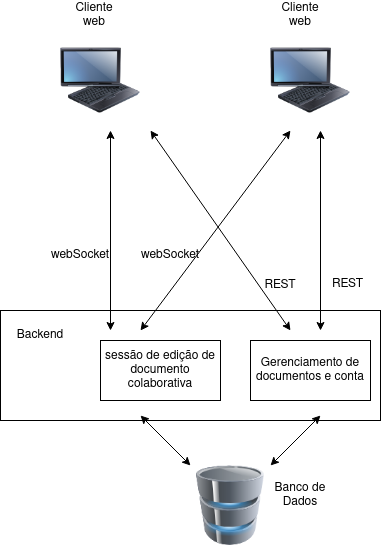

The diagram above was exported from draw.io. Its source (the exported page's mxGraphModel, read from the mxfile embedded in the PNG):
<mxGraphModel dx="1114" dy="586" grid="1" gridSize="10" guides="1" tooltips="1" connect="1" arrows="1" fold="1" page="1" pageScale="1" pageWidth="827" pageHeight="1169" math="0" shadow="0">
  <root>
    <mxCell id="0" />
    <mxCell id="1" parent="0" />
    <mxCell id="0XRelH-bKSYTIwhhzhDV-25" value="" style="rounded=0;whiteSpace=wrap;html=1;" vertex="1" parent="1">
      <mxGeometry x="290" y="350" width="380" height="110" as="geometry" />
    </mxCell>
    <mxCell id="0XRelH-bKSYTIwhhzhDV-2" value="" style="image;html=1;image=img/lib/clip_art/computers/Database_128x128.png" vertex="1" parent="1">
      <mxGeometry x="480" y="505" width="80" height="80" as="geometry" />
    </mxCell>
    <mxCell id="0XRelH-bKSYTIwhhzhDV-3" value="" style="image;html=1;image=img/lib/clip_art/computers/Fujitsu_Tablet_128x128.png" vertex="1" parent="1">
      <mxGeometry x="560" y="80" width="80" height="80" as="geometry" />
    </mxCell>
    <mxCell id="0XRelH-bKSYTIwhhzhDV-4" value="" style="image;html=1;image=img/lib/clip_art/computers/Fujitsu_Tablet_128x128.png" vertex="1" parent="1">
      <mxGeometry x="350" y="80" width="80" height="80" as="geometry" />
    </mxCell>
    <mxCell id="0XRelH-bKSYTIwhhzhDV-6" value="" style="endArrow=classic;startArrow=classic;html=1;rounded=0;" edge="1" parent="1">
      <mxGeometry width="50" height="50" relative="1" as="geometry">
        <mxPoint x="610" y="370" as="sourcePoint" />
        <mxPoint x="610" y="170" as="targetPoint" />
      </mxGeometry>
    </mxCell>
    <mxCell id="0XRelH-bKSYTIwhhzhDV-7" value="" style="endArrow=classic;startArrow=classic;html=1;rounded=0;" edge="1" parent="1">
      <mxGeometry width="50" height="50" relative="1" as="geometry">
        <mxPoint x="580" y="370" as="sourcePoint" />
        <mxPoint x="440" y="170" as="targetPoint" />
      </mxGeometry>
    </mxCell>
    <mxCell id="0XRelH-bKSYTIwhhzhDV-10" value="&lt;div&gt;Gerenciamento de&lt;/div&gt;&lt;div&gt;documentos e conta&lt;/div&gt;" style="rounded=0;whiteSpace=wrap;html=1;" vertex="1" parent="1">
      <mxGeometry x="540" y="380" width="120" height="60" as="geometry" />
    </mxCell>
    <mxCell id="0XRelH-bKSYTIwhhzhDV-11" value="sessão de edição de documento colaborativa" style="rounded=0;whiteSpace=wrap;html=1;" vertex="1" parent="1">
      <mxGeometry x="390" y="380" width="120" height="60" as="geometry" />
    </mxCell>
    <mxCell id="0XRelH-bKSYTIwhhzhDV-12" value="REST" style="text;html=1;strokeColor=none;fillColor=none;align=center;verticalAlign=middle;whiteSpace=wrap;rounded=0;" vertex="1" parent="1">
      <mxGeometry x="540" y="310" width="60" height="30" as="geometry" />
    </mxCell>
    <mxCell id="0XRelH-bKSYTIwhhzhDV-13" value="REST" style="text;whiteSpace=wrap;html=1;" vertex="1" parent="1">
      <mxGeometry x="620" y="310" width="60" height="40" as="geometry" />
    </mxCell>
    <mxCell id="0XRelH-bKSYTIwhhzhDV-15" value="Cliente web" style="text;html=1;strokeColor=none;fillColor=none;align=center;verticalAlign=middle;whiteSpace=wrap;rounded=0;" vertex="1" parent="1">
      <mxGeometry x="354" y="40" width="60" height="30" as="geometry" />
    </mxCell>
    <mxCell id="0XRelH-bKSYTIwhhzhDV-16" value="Cliente web" style="text;html=1;strokeColor=none;fillColor=none;align=center;verticalAlign=middle;whiteSpace=wrap;rounded=0;" vertex="1" parent="1">
      <mxGeometry x="560" y="40" width="60" height="30" as="geometry" />
    </mxCell>
    <mxCell id="0XRelH-bKSYTIwhhzhDV-17" value="" style="endArrow=classic;startArrow=classic;html=1;rounded=0;" edge="1" parent="1">
      <mxGeometry width="50" height="50" relative="1" as="geometry">
        <mxPoint x="400" y="370" as="sourcePoint" />
        <mxPoint x="400" y="170" as="targetPoint" />
      </mxGeometry>
    </mxCell>
    <mxCell id="0XRelH-bKSYTIwhhzhDV-18" value="" style="endArrow=classic;startArrow=classic;html=1;rounded=0;" edge="1" parent="1">
      <mxGeometry width="50" height="50" relative="1" as="geometry">
        <mxPoint x="430" y="370" as="sourcePoint" />
        <mxPoint x="580" y="170" as="targetPoint" />
      </mxGeometry>
    </mxCell>
    <mxCell id="0XRelH-bKSYTIwhhzhDV-19" value="webSocket" style="text;html=1;strokeColor=none;fillColor=none;align=center;verticalAlign=middle;whiteSpace=wrap;rounded=0;" vertex="1" parent="1">
      <mxGeometry x="340" y="280" width="60" height="30" as="geometry" />
    </mxCell>
    <mxCell id="0XRelH-bKSYTIwhhzhDV-20" value="webSocket" style="text;html=1;strokeColor=none;fillColor=none;align=center;verticalAlign=middle;whiteSpace=wrap;rounded=0;" vertex="1" parent="1">
      <mxGeometry x="430" y="280" width="60" height="30" as="geometry" />
    </mxCell>
    <mxCell id="0XRelH-bKSYTIwhhzhDV-22" value="" style="endArrow=classic;startArrow=classic;html=1;rounded=0;" edge="1" parent="1">
      <mxGeometry width="50" height="50" relative="1" as="geometry">
        <mxPoint x="560" y="505" as="sourcePoint" />
        <mxPoint x="610" y="455" as="targetPoint" />
      </mxGeometry>
    </mxCell>
    <mxCell id="0XRelH-bKSYTIwhhzhDV-23" value="" style="endArrow=classic;startArrow=classic;html=1;rounded=0;" edge="1" parent="1">
      <mxGeometry width="50" height="50" relative="1" as="geometry">
        <mxPoint x="430" y="455" as="sourcePoint" />
        <mxPoint x="480" y="505" as="targetPoint" />
      </mxGeometry>
    </mxCell>
    <mxCell id="0XRelH-bKSYTIwhhzhDV-24" value="Banco de Dados" style="text;html=1;strokeColor=none;fillColor=none;align=center;verticalAlign=middle;whiteSpace=wrap;rounded=0;" vertex="1" parent="1">
      <mxGeometry x="560" y="520" width="60" height="30" as="geometry" />
    </mxCell>
    <mxCell id="0XRelH-bKSYTIwhhzhDV-26" value="Backend" style="text;html=1;strokeColor=none;fillColor=none;align=center;verticalAlign=middle;whiteSpace=wrap;rounded=0;" vertex="1" parent="1">
      <mxGeometry x="300" y="360" width="60" height="30" as="geometry" />
    </mxCell>
  </root>
</mxGraphModel>